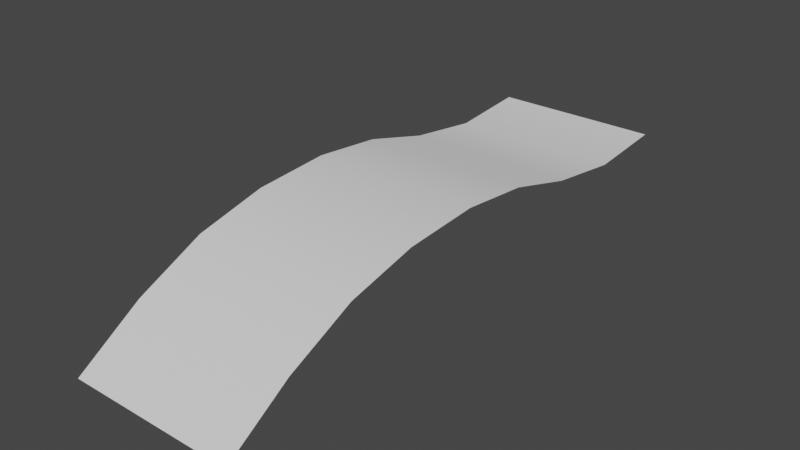 # Source: Blaadje_5.blend  (saved by Blender 2.91.10; exported with 4.5.12 LTS)
import bpy
from mathutils import Matrix  # noqa: F401  (used for matrix-valued properties, if any)

bpy.ops.wm.read_factory_settings(use_empty=True)
scene = bpy.context.scene
scene.name = 'Scene'

# ---- collections
col_collection = bpy.data.collections.new('Collection'); scene.collection.children.link(col_collection)

# ---- world
world_world = bpy.data.worlds.new('World'); scene.world = world_world
world_world.use_nodes = True; world_world.node_tree.nodes.clear()
_N = world_world.node_tree.nodes; _L = world_world.node_tree.links
n0 = _N.new('ShaderNodeOutputWorld'); n0.name = 'World Output'; n0.location = (300, 300)
n1 = _N.new('ShaderNodeBackground'); n1.name = 'Background'; n1.location = (10, 300)
n1.inputs[0].default_value = (0.05088, 0.05088, 0.05088, 1.0)
_L.new(n1.outputs[0], n0.inputs[0])
n0.is_active_output = True
world_world.color = (0.05088, 0.05088, 0.05088)
world_world.use_sun_shadow = False
world_world.sun_shadow_jitter_overblur = 0.0

# ---- meshes
me_plane = bpy.data.meshes.new('Plane')
me_plane.from_pydata([(0.3337, 0.1887, -1.222), (0.3337, 0.2017, -0.367), (-0.1644, 0.1761, -1.688), (-0.1644, 0.2017, -0.367), (-0.1644, 0.2658, -0.8004), (0.3337, 0.1761, -1.688), (-0.1644, -0.01618, 0.02374), (0.3337, 0.2658, -0.8004), (0.3337, -0.01618, 0.02374), (-0.1644, 0.1887, -1.222), (-0.1644, 0.1566, -1.454), (0.3337, 0.1566, -1.454), (0.3337, 0.2451, -1.01), (-0.1644, 0.2451, -1.01), (-0.1644, 0.2507, -0.5749), (0.3337, 0.2507, -0.5749), (0.3337, 0.1088, -0.1688), (-0.1644, 0.1088, -0.1688)], [], [(13, 12, 0, 9), (10, 11, 5, 2), (17, 16, 1, 3), (14, 15, 7, 4), (9, 0, 11, 10), (4, 7, 12, 13), (3, 1, 15, 14), (6, 8, 16, 17)])
me_plane.polygons.foreach_set('use_smooth', [True] * 8)
_uv = me_plane.uv_layers.new(name='UVMap')
_uv.uv.foreach_set('vector', [0.0, 0.6542, 0.249, 0.6542, 0.249, 0.7695, 0.0, 0.7695, 0.0, 0.8847, 0.249, 0.8847, 0.249, 1.0, 0.0, 1.0, 0.0, 0.1932, 0.249, 0.1932, 0.249, 0.3085, 0.0, 0.3085, 0.0, 0.4237, 0.249, 0.4237, 0.249, 0.539, 0.0, 0.539, 0.0, 0.7695, 0.249, 0.7695, 0.249, 0.8847, 0.0, 0.8847, 0.0, 0.539, 0.249, 0.539, 0.249, 0.6542, 0.0, 0.6542, 0.0, 0.3085, 0.249, 0.3085, 0.249, 0.4237, 0.0, 0.4237, 0.0, 0.07795, 0.249, 0.07795, 0.249, 0.1932, 0.0, 0.1932])
me_plane.materials.append(None)
me_plane.use_remesh_fix_poles = True
me_plane.use_remesh_preserve_attributes = False
me_plane.use_mirror_vertex_groups = False
me_plane.update()

# ---- objects
ob_plane = bpy.data.objects.new('Plane', me_plane)

# ---- transforms, parenting, visibility, modifiers, constraints
ob_plane.location = (9.706e-24, 0.0, 0.0)
ob_plane.rotation_euler = (1.571, 2.22e-16, 2.22e-16)
ob_plane.lineart.crease_threshold = 0.0

# ---- collection membership
col_collection.objects.link(ob_plane)

# ---- scene / render settings (as saved in the file)
scene.frame_start = 1; scene.frame_end = 250; scene.frame_set(1)
scene.render.engine = 'BLENDER_EEVEE_NEXT'
scene.cycles.use_denoising = False
scene.cycles.samples = 128
scene.cycles.sampling_pattern = 'TABULATED_SOBOL'
scene.cycles.use_adaptive_sampling = False
scene.cycles.use_light_tree = False
scene.view_settings.view_transform = 'Filmic'
bpy.context.view_layer.update()

# ---- added for rendering (the .blend has no active camera and no usable light): camera, sun
cam_auto = bpy.data.cameras.new('AutoCamera')
cam_auto.lens = 50.0
cam_auto.sensor_width = 36.0
cam_auto.clip_end = 1000.0
ob_auto_camera = bpy.data.objects.new('AutoCamera', cam_auto)
scene.collection.objects.link(ob_auto_camera)
ob_auto_camera.location = (1.75477, -1.17194, 1.46092)
ob_auto_camera.rotation_euler = (1.09748, -7.21219e-08, 0.694738)
scene.camera = ob_auto_camera
light_auto_sun = bpy.data.lights.new('AutoSun', 'SUN')
light_auto_sun.energy = 3.0
light_auto_sun.angle = 0.0523599
ob_auto_sun = bpy.data.objects.new('AutoSun', light_auto_sun)
scene.collection.objects.link(ob_auto_sun)
ob_auto_sun.rotation_euler = (0.872665, 0.174533, 0.523599)
bpy.context.view_layer.update()
